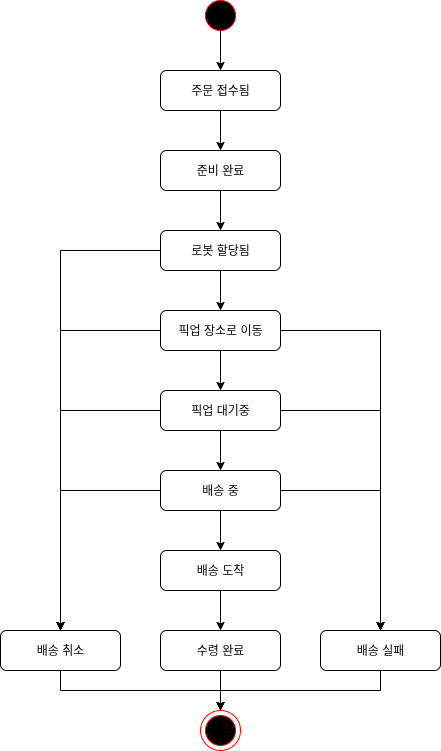

The diagram above was exported from draw.io. Its source (the exported page's mxGraphModel, read from the mxfile embedded in the PNG):
<mxGraphModel dx="1978" dy="1102" grid="1" gridSize="10" guides="1" tooltips="1" connect="1" arrows="1" fold="1" page="1" pageScale="1" pageWidth="1169" pageHeight="827" math="0" shadow="0">
  <root>
    <mxCell id="0" />
    <mxCell id="1" parent="0" />
    <mxCell id="Jarm8Fssk44GiLx0wcsa-2" value="" style="edgeStyle=orthogonalEdgeStyle;rounded=0;orthogonalLoop=1;jettySize=auto;html=1;" parent="1" source="j7OOiRsGTs-xq2tIYtjg-25" target="Jarm8Fssk44GiLx0wcsa-1" edge="1">
      <mxGeometry relative="1" as="geometry" />
    </mxCell>
    <mxCell id="j7OOiRsGTs-xq2tIYtjg-25" value="" style="ellipse;whiteSpace=wrap;html=1;fillStyle=solid;gradientColor=none;fillColor=#000000;strokeColor=#FF0000;strokeWidth=1;" parent="1" vertex="1">
      <mxGeometry x="545" y="50" width="30" height="30" as="geometry" />
    </mxCell>
    <mxCell id="j7OOiRsGTs-xq2tIYtjg-29" style="edgeStyle=orthogonalEdgeStyle;rounded=0;orthogonalLoop=1;jettySize=auto;html=1;entryX=0.5;entryY=0;entryDx=0;entryDy=0;" parent="1" source="j7OOiRsGTs-xq2tIYtjg-26" target="j7OOiRsGTs-xq2tIYtjg-28" edge="1">
      <mxGeometry relative="1" as="geometry" />
    </mxCell>
    <mxCell id="j7OOiRsGTs-xq2tIYtjg-47" style="edgeStyle=orthogonalEdgeStyle;rounded=0;orthogonalLoop=1;jettySize=auto;html=1;entryX=0.5;entryY=0;entryDx=0;entryDy=0;" parent="1" source="j7OOiRsGTs-xq2tIYtjg-26" target="j7OOiRsGTs-xq2tIYtjg-45" edge="1">
      <mxGeometry relative="1" as="geometry" />
    </mxCell>
    <mxCell id="j7OOiRsGTs-xq2tIYtjg-54" style="edgeStyle=orthogonalEdgeStyle;rounded=0;orthogonalLoop=1;jettySize=auto;html=1;entryX=0.5;entryY=0;entryDx=0;entryDy=0;" parent="1" source="j7OOiRsGTs-xq2tIYtjg-26" target="j7OOiRsGTs-xq2tIYtjg-52" edge="1">
      <mxGeometry relative="1" as="geometry" />
    </mxCell>
    <mxCell id="j7OOiRsGTs-xq2tIYtjg-26" value="픽업 장소로 이동" style="rounded=1;whiteSpace=wrap;html=1;" parent="1" vertex="1">
      <mxGeometry x="500" y="360" width="120" height="40" as="geometry" />
    </mxCell>
    <mxCell id="j7OOiRsGTs-xq2tIYtjg-31" style="edgeStyle=orthogonalEdgeStyle;rounded=0;orthogonalLoop=1;jettySize=auto;html=1;entryX=0.5;entryY=0;entryDx=0;entryDy=0;" parent="1" source="j7OOiRsGTs-xq2tIYtjg-28" target="j7OOiRsGTs-xq2tIYtjg-30" edge="1">
      <mxGeometry relative="1" as="geometry" />
    </mxCell>
    <mxCell id="j7OOiRsGTs-xq2tIYtjg-48" style="edgeStyle=orthogonalEdgeStyle;rounded=0;orthogonalLoop=1;jettySize=auto;html=1;entryX=0.5;entryY=0;entryDx=0;entryDy=0;" parent="1" source="j7OOiRsGTs-xq2tIYtjg-28" target="j7OOiRsGTs-xq2tIYtjg-45" edge="1">
      <mxGeometry relative="1" as="geometry" />
    </mxCell>
    <mxCell id="j7OOiRsGTs-xq2tIYtjg-55" style="edgeStyle=orthogonalEdgeStyle;rounded=0;orthogonalLoop=1;jettySize=auto;html=1;entryX=0.5;entryY=0;entryDx=0;entryDy=0;" parent="1" source="j7OOiRsGTs-xq2tIYtjg-28" target="j7OOiRsGTs-xq2tIYtjg-52" edge="1">
      <mxGeometry relative="1" as="geometry" />
    </mxCell>
    <mxCell id="j7OOiRsGTs-xq2tIYtjg-28" value="픽업 대기중" style="rounded=1;whiteSpace=wrap;html=1;" parent="1" vertex="1">
      <mxGeometry x="500" y="440" width="120" height="40" as="geometry" />
    </mxCell>
    <mxCell id="j7OOiRsGTs-xq2tIYtjg-33" style="edgeStyle=orthogonalEdgeStyle;rounded=0;orthogonalLoop=1;jettySize=auto;html=1;entryX=0.5;entryY=0;entryDx=0;entryDy=0;" parent="1" source="j7OOiRsGTs-xq2tIYtjg-30" target="j7OOiRsGTs-xq2tIYtjg-32" edge="1">
      <mxGeometry relative="1" as="geometry" />
    </mxCell>
    <mxCell id="j7OOiRsGTs-xq2tIYtjg-49" style="edgeStyle=orthogonalEdgeStyle;rounded=0;orthogonalLoop=1;jettySize=auto;html=1;entryX=0.5;entryY=0;entryDx=0;entryDy=0;" parent="1" source="j7OOiRsGTs-xq2tIYtjg-30" target="j7OOiRsGTs-xq2tIYtjg-45" edge="1">
      <mxGeometry relative="1" as="geometry" />
    </mxCell>
    <mxCell id="j7OOiRsGTs-xq2tIYtjg-56" style="edgeStyle=orthogonalEdgeStyle;rounded=0;orthogonalLoop=1;jettySize=auto;html=1;entryX=0.5;entryY=0;entryDx=0;entryDy=0;" parent="1" source="j7OOiRsGTs-xq2tIYtjg-30" target="j7OOiRsGTs-xq2tIYtjg-52" edge="1">
      <mxGeometry relative="1" as="geometry" />
    </mxCell>
    <mxCell id="j7OOiRsGTs-xq2tIYtjg-30" value="배송 중" style="rounded=1;whiteSpace=wrap;html=1;" parent="1" vertex="1">
      <mxGeometry x="500" y="520" width="120" height="40" as="geometry" />
    </mxCell>
    <mxCell id="j7OOiRsGTs-xq2tIYtjg-38" style="edgeStyle=orthogonalEdgeStyle;rounded=0;orthogonalLoop=1;jettySize=auto;html=1;entryX=0.5;entryY=0;entryDx=0;entryDy=0;" parent="1" source="j7OOiRsGTs-xq2tIYtjg-32" target="j7OOiRsGTs-xq2tIYtjg-37" edge="1">
      <mxGeometry relative="1" as="geometry" />
    </mxCell>
    <mxCell id="j7OOiRsGTs-xq2tIYtjg-32" value="배송 도착" style="rounded=1;whiteSpace=wrap;html=1;" parent="1" vertex="1">
      <mxGeometry x="500" y="600" width="120" height="40" as="geometry" />
    </mxCell>
    <mxCell id="j7OOiRsGTs-xq2tIYtjg-34" value="" style="ellipse;whiteSpace=wrap;html=1;fillColor=none;strokeColor=#FF0000;" parent="1" vertex="1">
      <mxGeometry x="540" y="760" width="40" height="40" as="geometry" />
    </mxCell>
    <mxCell id="j7OOiRsGTs-xq2tIYtjg-35" value="" style="ellipse;whiteSpace=wrap;html=1;fillStyle=solid;gradientColor=none;fillColor=#000000;strokeColor=#FF0000;strokeWidth=1;" parent="1" vertex="1">
      <mxGeometry x="545" y="765" width="30" height="30" as="geometry" />
    </mxCell>
    <mxCell id="j7OOiRsGTs-xq2tIYtjg-39" style="edgeStyle=orthogonalEdgeStyle;rounded=0;orthogonalLoop=1;jettySize=auto;html=1;entryX=0.5;entryY=0;entryDx=0;entryDy=0;" parent="1" source="j7OOiRsGTs-xq2tIYtjg-37" target="j7OOiRsGTs-xq2tIYtjg-34" edge="1">
      <mxGeometry relative="1" as="geometry" />
    </mxCell>
    <mxCell id="j7OOiRsGTs-xq2tIYtjg-37" value="수령 완료" style="rounded=1;whiteSpace=wrap;html=1;" parent="1" vertex="1">
      <mxGeometry x="500" y="680" width="120" height="40" as="geometry" />
    </mxCell>
    <mxCell id="j7OOiRsGTs-xq2tIYtjg-43" style="edgeStyle=orthogonalEdgeStyle;rounded=0;orthogonalLoop=1;jettySize=auto;html=1;entryX=0.5;entryY=0;entryDx=0;entryDy=0;" parent="1" source="j7OOiRsGTs-xq2tIYtjg-42" target="j7OOiRsGTs-xq2tIYtjg-26" edge="1">
      <mxGeometry relative="1" as="geometry" />
    </mxCell>
    <mxCell id="j7OOiRsGTs-xq2tIYtjg-46" style="edgeStyle=orthogonalEdgeStyle;rounded=0;orthogonalLoop=1;jettySize=auto;html=1;entryX=0.5;entryY=0;entryDx=0;entryDy=0;" parent="1" source="j7OOiRsGTs-xq2tIYtjg-42" target="j7OOiRsGTs-xq2tIYtjg-45" edge="1">
      <mxGeometry relative="1" as="geometry" />
    </mxCell>
    <mxCell id="j7OOiRsGTs-xq2tIYtjg-42" value="로봇 할당됨" style="rounded=1;whiteSpace=wrap;html=1;" parent="1" vertex="1">
      <mxGeometry x="500" y="280" width="120" height="40" as="geometry" />
    </mxCell>
    <mxCell id="j7OOiRsGTs-xq2tIYtjg-51" style="edgeStyle=orthogonalEdgeStyle;rounded=0;orthogonalLoop=1;jettySize=auto;html=1;entryX=0.5;entryY=0;entryDx=0;entryDy=0;" parent="1" source="j7OOiRsGTs-xq2tIYtjg-45" target="j7OOiRsGTs-xq2tIYtjg-34" edge="1">
      <mxGeometry relative="1" as="geometry">
        <Array as="points">
          <mxPoint x="400" y="740" />
          <mxPoint x="560" y="740" />
        </Array>
      </mxGeometry>
    </mxCell>
    <mxCell id="j7OOiRsGTs-xq2tIYtjg-45" value="배송 취소" style="rounded=1;whiteSpace=wrap;html=1;" parent="1" vertex="1">
      <mxGeometry x="340" y="680" width="120" height="40" as="geometry" />
    </mxCell>
    <mxCell id="j7OOiRsGTs-xq2tIYtjg-58" style="edgeStyle=orthogonalEdgeStyle;rounded=0;orthogonalLoop=1;jettySize=auto;html=1;entryX=0.5;entryY=0;entryDx=0;entryDy=0;" parent="1" source="j7OOiRsGTs-xq2tIYtjg-52" target="j7OOiRsGTs-xq2tIYtjg-34" edge="1">
      <mxGeometry relative="1" as="geometry">
        <Array as="points">
          <mxPoint x="720" y="740" />
          <mxPoint x="560" y="740" />
        </Array>
      </mxGeometry>
    </mxCell>
    <mxCell id="j7OOiRsGTs-xq2tIYtjg-52" value="배송 실패" style="rounded=1;whiteSpace=wrap;html=1;" parent="1" vertex="1">
      <mxGeometry x="660" y="680" width="120" height="40" as="geometry" />
    </mxCell>
    <mxCell id="9Xgd2ME6izu3Ghbiihhm-2" value="" style="edgeStyle=orthogonalEdgeStyle;rounded=0;orthogonalLoop=1;jettySize=auto;html=1;" parent="1" source="Jarm8Fssk44GiLx0wcsa-1" target="9Xgd2ME6izu3Ghbiihhm-1" edge="1">
      <mxGeometry relative="1" as="geometry" />
    </mxCell>
    <mxCell id="Jarm8Fssk44GiLx0wcsa-1" value="주문 접수됨" style="rounded=1;whiteSpace=wrap;html=1;" parent="1" vertex="1">
      <mxGeometry x="500" y="120" width="120" height="40" as="geometry" />
    </mxCell>
    <mxCell id="9Xgd2ME6izu3Ghbiihhm-3" value="" style="edgeStyle=orthogonalEdgeStyle;rounded=0;orthogonalLoop=1;jettySize=auto;html=1;" parent="1" source="9Xgd2ME6izu3Ghbiihhm-1" target="j7OOiRsGTs-xq2tIYtjg-42" edge="1">
      <mxGeometry relative="1" as="geometry" />
    </mxCell>
    <mxCell id="9Xgd2ME6izu3Ghbiihhm-1" value="준비 완료" style="rounded=1;whiteSpace=wrap;html=1;" parent="1" vertex="1">
      <mxGeometry x="500" y="200" width="120" height="40" as="geometry" />
    </mxCell>
  </root>
</mxGraphModel>